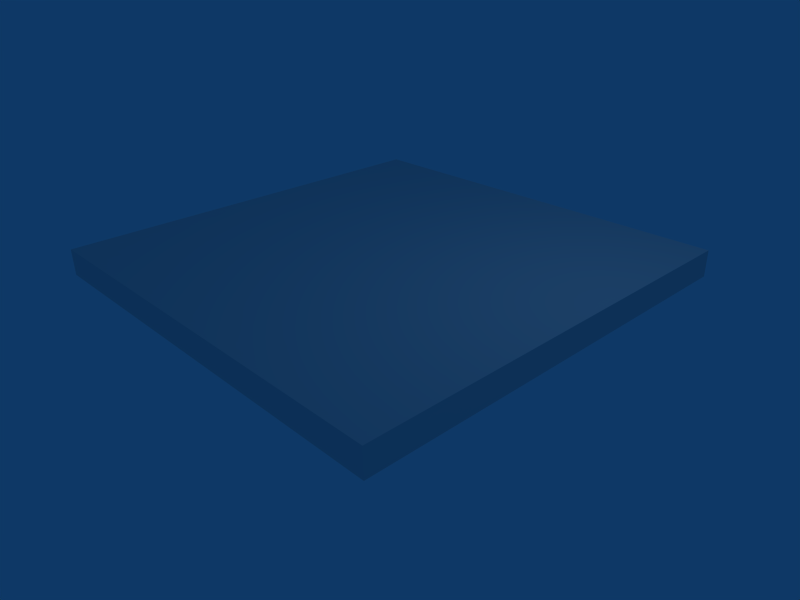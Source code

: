 # Source: oficina_suelo1.blend  (saved by Blender 2.45.0; exported with 4.5.12 LTS)
import bpy
from mathutils import Matrix  # noqa: F401  (used for matrix-valued properties, if any)

bpy.ops.wm.read_factory_settings(use_empty=True)
scene = bpy.context.scene
scene.name = 'Scene'

# ---- collections
col_collection_1 = bpy.data.collections.new('Collection 1'); scene.collection.children.link(col_collection_1)

# ---- materials (node trees are filled in below, after node groups)
mat_material_001 = bpy.data.materials.new('Material.001')
mat_material_001.alpha_threshold = 0.0
mat_material_001.diffuse_color = (0.8408, 0.8408, 0.8408, 1.0)
mat_material_001.specular_color = (0.7323, 0.7323, 0.7323)
mat_material_001.roughness = 0.5
mat_material_001.line_color = (0.0, 0.0, 0.0, 1.0)

# ---- material node trees

# ---- world
world_world = bpy.data.worlds.new('World'); scene.world = world_world
world_world.color = (0.05656, 0.2208, 0.4)
world_world.use_sun_shadow = False
world_world.sun_shadow_jitter_overblur = 0.0
world_world.cycles.sampling_method = 'MANUAL'
world_world.cycles.sample_map_resolution = 256

# ---- cameras
cam_camera = bpy.data.cameras.new('Camera')
cam_camera.passepartout_alpha = 0.2
cam_camera.clip_end = 100.0
cam_camera.lens = 35.0
cam_camera.ortho_scale = 7.314
cam_camera.show_passepartout = False
cam_camera.show_safe_areas = True
cam_camera.dof.focus_distance = 0.0
cam_camera.dof.aperture_fstop = 128.0

# ---- lights
light_spot = bpy.data.lights.new('Spot', 'POINT')
light_spot.transmission_factor = 0.0
light_spot.cutoff_distance = 30.0
light_spot.energy = 100.0
light_spot.shadow_buffer_clip_start = 1.001
light_spot.shadow_soft_size = 1.0
light_spot.shadow_maximum_resolution = 0.006
light_spot.use_absolute_resolution = True
light_spot.cycles.use_multiple_importance_sampling = False

# ---- meshes
me_cube_007 = bpy.data.meshes.new('Cube.007')
me_cube_007.from_pydata([(4.0, 4.0, -0.5), (4.0, -4.0, -0.5), (-4.0, -4.0, -0.5), (-4.0, 4.0, -0.5), (4.0, 4.0, 0.0), (4.0, -4.0, 0.0), (-4.0, -4.0, 0.0), (-4.0, 4.0, 0.0)], [], [(0, 1, 2, 3), (4, 7, 6, 5), (0, 4, 5, 1), (1, 5, 6, 2), (2, 6, 7, 3), (4, 0, 3, 7)])
me_cube_007.materials.append(mat_material_001)
me_cube_007.use_remesh_preserve_volume = False
me_cube_007.use_remesh_preserve_attributes = False
me_cube_007.use_mirror_vertex_groups = False
me_cube_007.update()

# ---- objects
ob_cube = bpy.data.objects.new('Cube', me_cube_007)
ob_lamp = bpy.data.objects.new('Lamp', light_spot)
ob_camera = bpy.data.objects.new('Camera', cam_camera)

# ---- transforms, parenting, visibility, modifiers, constraints
ob_cube.location = (0.0, 0.0, 0.0)
ob_cube.lock_rotations_4d = False
ob_cube.empty_display_type = 'ARROWS'
ob_cube.color = (0.0, 0.0, 0.0, 1.0)
ob_cube.lineart.crease_threshold = 0.0
ob_lamp.location = (4.076, 1.005, 5.904)
ob_lamp.rotation_euler = (0.6503, 0.05522, 1.866)
ob_lamp.lock_rotations_4d = False
ob_lamp.empty_display_type = 'ARROWS'
ob_lamp.color = (0.0, 0.0, 0.0, 0.0)
ob_lamp.lineart.crease_threshold = 0.0
ob_camera.location = (9.481, -8.508, 5.344)
ob_camera.rotation_euler = (1.109, 0.01082, 0.8149)
ob_camera.lock_rotations_4d = False
ob_camera.empty_display_type = 'ARROWS'
ob_camera.color = (0.0, 0.0, 0.0, 0.0)
ob_camera.display_type = 'WIRE'
ob_camera.lineart.crease_threshold = 0.0

# ---- collection membership
col_collection_1.objects.link(ob_cube)
col_collection_1.objects.link(ob_lamp)
col_collection_1.objects.link(ob_camera)

# ---- scene / render settings (as saved in the file)
scene.camera = ob_camera
scene.frame_start = 1; scene.frame_end = 250; scene.frame_set(1)
scene.render.engine = 'BLENDER_EEVEE_NEXT'
scene.render.image_settings.file_format = 'JPEG'
scene.render.image_settings.color_mode = 'RGB'
scene.render.image_settings.compression = 90
scene.render.resolution_x = 800
scene.render.resolution_y = 600
scene.render.pixel_aspect_x = 100.0
scene.render.pixel_aspect_y = 100.0
scene.render.fps = 25
scene.render.dither_intensity = 0.0
scene.render.use_compositing = False
scene.render.use_sequencer = False
scene.render.bake_margin = 2
scene.render.bake_bias = 0.0
scene.render.use_stamp_time = False
scene.render.use_stamp_date = False
scene.render.use_stamp_frame = False
scene.render.use_stamp_camera = False
scene.render.use_stamp_scene = False
scene.render.use_stamp_filename = False
scene.render.use_stamp_render_time = False
scene.render.stamp_font_size = 0
scene.cycles.use_denoising = False
scene.cycles.samples = 10
scene.cycles.sampling_pattern = 'TABULATED_SOBOL'
scene.cycles.light_sampling_threshold = 0.0
scene.cycles.use_adaptive_sampling = False
scene.cycles.use_light_tree = False
scene.cycles.blur_glossy = 0.0
scene.cycles.volume_bounces = 1
scene.cycles.pixel_filter_type = 'GAUSSIAN'
scene.cycles.sample_clamp_indirect = 0.0
scene.view_settings.view_transform = 'Raw'
bpy.context.view_layer.update()
